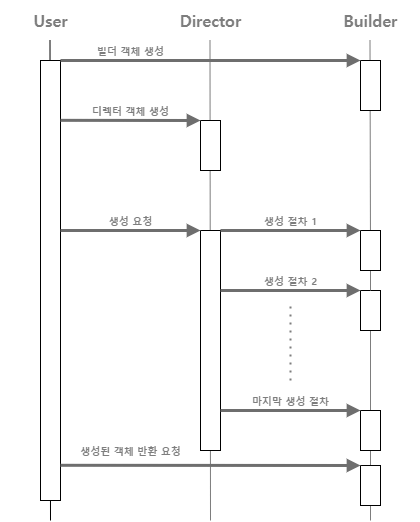

The diagram above was exported from draw.io. Its source (the exported page's mxGraphModel, read from the mxfile embedded in the PNG):
<mxGraphModel dx="472" dy="786" grid="1" gridSize="10" guides="1" tooltips="1" connect="1" arrows="1" fold="1" page="1" pageScale="1" pageWidth="827" pageHeight="1169" math="0" shadow="0">
  <root>
    <mxCell id="0" />
    <mxCell id="1" parent="0" />
    <mxCell id="gB_CnYYaqEzyFOh_vHT1-4" value="" style="group" vertex="1" connectable="0" parent="1">
      <mxGeometry x="70" y="80" width="100" height="520" as="geometry" />
    </mxCell>
    <mxCell id="gB_CnYYaqEzyFOh_vHT1-2" value="" style="endArrow=none;html=1;rounded=0;" edge="1" parent="gB_CnYYaqEzyFOh_vHT1-4">
      <mxGeometry width="50" height="50" relative="1" as="geometry">
        <mxPoint x="50" y="520" as="sourcePoint" />
        <mxPoint x="49.5" y="40" as="targetPoint" />
      </mxGeometry>
    </mxCell>
    <mxCell id="gB_CnYYaqEzyFOh_vHT1-1" value="" style="rounded=0;whiteSpace=wrap;html=1;" vertex="1" parent="gB_CnYYaqEzyFOh_vHT1-4">
      <mxGeometry x="40" y="60" width="20" height="440" as="geometry" />
    </mxCell>
    <mxCell id="gB_CnYYaqEzyFOh_vHT1-3" value="&lt;font color=&quot;#7d7d7d&quot;&gt;User&lt;/font&gt;" style="text;strokeColor=none;fillColor=none;html=1;fontSize=16;fontStyle=1;verticalAlign=middle;align=center;fontFamily=malgun gothic;fontSource=https%3A%2F%2Ffonts.googleapis.com%2Fcss%3Ffamily%3Dmalgun%2Bgothic;" vertex="1" parent="gB_CnYYaqEzyFOh_vHT1-4">
      <mxGeometry width="100" height="40" as="geometry" />
    </mxCell>
    <mxCell id="gB_CnYYaqEzyFOh_vHT1-5" value="" style="group" vertex="1" connectable="0" parent="1">
      <mxGeometry x="230" y="80" width="100" height="520" as="geometry" />
    </mxCell>
    <mxCell id="gB_CnYYaqEzyFOh_vHT1-6" value="" style="endArrow=none;html=1;rounded=0;strokeColor=#7D7D7D;" edge="1" parent="gB_CnYYaqEzyFOh_vHT1-5">
      <mxGeometry width="50" height="50" relative="1" as="geometry">
        <mxPoint x="50" y="520" as="sourcePoint" />
        <mxPoint x="49.5" y="40" as="targetPoint" />
      </mxGeometry>
    </mxCell>
    <mxCell id="gB_CnYYaqEzyFOh_vHT1-7" value="" style="rounded=0;whiteSpace=wrap;html=1;" vertex="1" parent="gB_CnYYaqEzyFOh_vHT1-5">
      <mxGeometry x="40" y="230" width="20" height="220" as="geometry" />
    </mxCell>
    <mxCell id="gB_CnYYaqEzyFOh_vHT1-8" value="&lt;font color=&quot;#7d7d7d&quot;&gt;Director&lt;/font&gt;" style="text;strokeColor=none;fillColor=none;html=1;fontSize=16;fontStyle=1;verticalAlign=middle;align=center;fontFamily=malgun gothic;fontSource=https%3A%2F%2Ffonts.googleapis.com%2Fcss%3Ffamily%3Dmalgun%2Bgothic;" vertex="1" parent="gB_CnYYaqEzyFOh_vHT1-5">
      <mxGeometry width="100" height="40" as="geometry" />
    </mxCell>
    <mxCell id="gB_CnYYaqEzyFOh_vHT1-13" value="" style="rounded=0;whiteSpace=wrap;html=1;" vertex="1" parent="gB_CnYYaqEzyFOh_vHT1-5">
      <mxGeometry x="40" y="120" width="20" height="50" as="geometry" />
    </mxCell>
    <mxCell id="gB_CnYYaqEzyFOh_vHT1-10" value="" style="endArrow=none;html=1;rounded=0;strokeColor=#7D7D7D;" edge="1" parent="1" source="gB_CnYYaqEzyFOh_vHT1-11">
      <mxGeometry width="50" height="50" relative="1" as="geometry">
        <mxPoint x="440" y="600" as="sourcePoint" />
        <mxPoint x="439.5" y="120" as="targetPoint" />
      </mxGeometry>
    </mxCell>
    <mxCell id="gB_CnYYaqEzyFOh_vHT1-12" value="Builder" style="text;strokeColor=none;fillColor=none;html=1;fontSize=16;fontStyle=1;verticalAlign=middle;align=center;fontFamily=malgun gothic;fontSource=https%3A%2F%2Ffonts.googleapis.com%2Fcss%3Ffamily%3Dmalgun%2Bgothic;fontColor=#7D7D7D;" vertex="1" parent="1">
      <mxGeometry x="390" y="80" width="100" height="40" as="geometry" />
    </mxCell>
    <mxCell id="gB_CnYYaqEzyFOh_vHT1-19" value="" style="rounded=0;whiteSpace=wrap;html=1;" vertex="1" parent="1">
      <mxGeometry x="430" y="140" width="20" height="50" as="geometry" />
    </mxCell>
    <mxCell id="gB_CnYYaqEzyFOh_vHT1-21" value="" style="endArrow=none;html=1;rounded=0;strokeColor=#7D7D7D;" edge="1" parent="1" target="gB_CnYYaqEzyFOh_vHT1-20">
      <mxGeometry width="50" height="50" relative="1" as="geometry">
        <mxPoint x="440" y="480" as="sourcePoint" />
        <mxPoint x="439.5" y="120" as="targetPoint" />
      </mxGeometry>
    </mxCell>
    <mxCell id="gB_CnYYaqEzyFOh_vHT1-20" value="" style="rounded=0;whiteSpace=wrap;html=1;" vertex="1" parent="1">
      <mxGeometry x="430" y="370" width="20" height="40" as="geometry" />
    </mxCell>
    <mxCell id="gB_CnYYaqEzyFOh_vHT1-23" value="" style="endArrow=none;html=1;rounded=0;strokeColor=#7D7D7D;" edge="1" parent="1" source="gB_CnYYaqEzyFOh_vHT1-27">
      <mxGeometry width="50" height="50" relative="1" as="geometry">
        <mxPoint x="440" y="600" as="sourcePoint" />
        <mxPoint x="440" y="470" as="targetPoint" />
      </mxGeometry>
    </mxCell>
    <mxCell id="gB_CnYYaqEzyFOh_vHT1-24" value="" style="rounded=0;whiteSpace=wrap;html=1;" vertex="1" parent="1">
      <mxGeometry x="430" y="490" width="20" height="40" as="geometry" />
    </mxCell>
    <mxCell id="gB_CnYYaqEzyFOh_vHT1-26" value="" style="endArrow=none;html=1;rounded=0;strokeColor=#7D7D7D;" edge="1" parent="1" source="gB_CnYYaqEzyFOh_vHT1-20" target="gB_CnYYaqEzyFOh_vHT1-11">
      <mxGeometry width="50" height="50" relative="1" as="geometry">
        <mxPoint x="440" y="370" as="sourcePoint" />
        <mxPoint x="439.5" y="120" as="targetPoint" />
      </mxGeometry>
    </mxCell>
    <mxCell id="gB_CnYYaqEzyFOh_vHT1-11" value="" style="rounded=0;whiteSpace=wrap;html=1;" vertex="1" parent="1">
      <mxGeometry x="430" y="310" width="20" height="40" as="geometry" />
    </mxCell>
    <mxCell id="gB_CnYYaqEzyFOh_vHT1-28" value="" style="endArrow=none;html=1;rounded=0;strokeColor=#7D7D7D;" edge="1" parent="1" target="gB_CnYYaqEzyFOh_vHT1-27">
      <mxGeometry width="50" height="50" relative="1" as="geometry">
        <mxPoint x="440" y="600" as="sourcePoint" />
        <mxPoint x="440" y="470" as="targetPoint" />
      </mxGeometry>
    </mxCell>
    <mxCell id="gB_CnYYaqEzyFOh_vHT1-27" value="" style="rounded=0;whiteSpace=wrap;html=1;" vertex="1" parent="1">
      <mxGeometry x="430" y="545" width="20" height="40" as="geometry" />
    </mxCell>
    <mxCell id="gB_CnYYaqEzyFOh_vHT1-29" value="" style="endArrow=block;html=1;rounded=0;exitX=1;exitY=0.136;exitDx=0;exitDy=0;exitPerimeter=0;strokeWidth=3;strokeColor=#6E6E6E;endFill=1;" edge="1" parent="1" source="gB_CnYYaqEzyFOh_vHT1-1">
      <mxGeometry width="50" height="50" relative="1" as="geometry">
        <mxPoint x="240" y="380" as="sourcePoint" />
        <mxPoint x="270" y="200" as="targetPoint" />
      </mxGeometry>
    </mxCell>
    <mxCell id="gB_CnYYaqEzyFOh_vHT1-30" value="" style="endArrow=block;html=1;rounded=0;exitX=1;exitY=0;exitDx=0;exitDy=0;strokeWidth=3;strokeColor=#6E6E6E;endFill=1;entryX=0;entryY=0;entryDx=0;entryDy=0;" edge="1" parent="1" source="gB_CnYYaqEzyFOh_vHT1-1" target="gB_CnYYaqEzyFOh_vHT1-19">
      <mxGeometry width="50" height="50" relative="1" as="geometry">
        <mxPoint x="140" y="210" as="sourcePoint" />
        <mxPoint x="280" y="210" as="targetPoint" />
      </mxGeometry>
    </mxCell>
    <mxCell id="gB_CnYYaqEzyFOh_vHT1-31" value="" style="endArrow=block;html=1;rounded=0;strokeWidth=3;strokeColor=#6E6E6E;endFill=1;" edge="1" parent="1">
      <mxGeometry width="50" height="50" relative="1" as="geometry">
        <mxPoint x="130" y="310" as="sourcePoint" />
        <mxPoint x="270" y="310" as="targetPoint" />
      </mxGeometry>
    </mxCell>
    <mxCell id="gB_CnYYaqEzyFOh_vHT1-32" value="" style="endArrow=block;html=1;rounded=0;strokeWidth=3;strokeColor=#6E6E6E;endFill=1;entryX=0;entryY=0;entryDx=0;entryDy=0;exitX=1;exitY=0;exitDx=0;exitDy=0;" edge="1" parent="1" source="gB_CnYYaqEzyFOh_vHT1-7" target="gB_CnYYaqEzyFOh_vHT1-11">
      <mxGeometry width="50" height="50" relative="1" as="geometry">
        <mxPoint x="140" y="320" as="sourcePoint" />
        <mxPoint x="280" y="320" as="targetPoint" />
      </mxGeometry>
    </mxCell>
    <mxCell id="gB_CnYYaqEzyFOh_vHT1-33" value="" style="endArrow=block;html=1;rounded=0;strokeWidth=3;strokeColor=#6E6E6E;endFill=1;entryX=0;entryY=0;entryDx=0;entryDy=0;" edge="1" parent="1" target="gB_CnYYaqEzyFOh_vHT1-20">
      <mxGeometry width="50" height="50" relative="1" as="geometry">
        <mxPoint x="290" y="370" as="sourcePoint" />
        <mxPoint x="440" y="320" as="targetPoint" />
      </mxGeometry>
    </mxCell>
    <mxCell id="gB_CnYYaqEzyFOh_vHT1-35" value="" style="endArrow=block;html=1;rounded=0;strokeWidth=3;strokeColor=#6E6E6E;endFill=1;entryX=0;entryY=0;entryDx=0;entryDy=0;" edge="1" parent="1">
      <mxGeometry width="50" height="50" relative="1" as="geometry">
        <mxPoint x="290" y="490" as="sourcePoint" />
        <mxPoint x="430" y="490" as="targetPoint" />
      </mxGeometry>
    </mxCell>
    <mxCell id="gB_CnYYaqEzyFOh_vHT1-36" value="" style="endArrow=block;html=1;rounded=0;strokeWidth=3;strokeColor=#6E6E6E;endFill=1;entryX=0;entryY=0;entryDx=0;entryDy=0;exitX=1;exitY=0.92;exitDx=0;exitDy=0;exitPerimeter=0;" edge="1" parent="1" source="gB_CnYYaqEzyFOh_vHT1-1" target="gB_CnYYaqEzyFOh_vHT1-27">
      <mxGeometry width="50" height="50" relative="1" as="geometry">
        <mxPoint x="300" y="500" as="sourcePoint" />
        <mxPoint x="440" y="500" as="targetPoint" />
      </mxGeometry>
    </mxCell>
    <mxCell id="gB_CnYYaqEzyFOh_vHT1-37" value="생성 요청" style="text;strokeColor=none;fillColor=none;html=1;fontSize=10;fontStyle=1;verticalAlign=middle;align=center;fontFamily=malgun gothic;fontSource=https%3A%2F%2Ffonts.googleapis.com%2Fcss%3Ffamily%3Dmalgun%2Bgothic;fontColor=#7d7d7d;" vertex="1" parent="1">
      <mxGeometry x="150" y="280" width="100" height="40" as="geometry" />
    </mxCell>
    <mxCell id="gB_CnYYaqEzyFOh_vHT1-38" value="빌더 객체 생성" style="text;strokeColor=none;fillColor=none;html=1;fontSize=10;fontStyle=1;verticalAlign=middle;align=center;fontFamily=malgun gothic;fontSource=https%3A%2F%2Ffonts.googleapis.com%2Fcss%3Ffamily%3Dmalgun%2Bgothic;fontColor=#7d7d7d;" vertex="1" parent="1">
      <mxGeometry x="150" y="110" width="100" height="40" as="geometry" />
    </mxCell>
    <mxCell id="gB_CnYYaqEzyFOh_vHT1-40" value="디렉터 객체 생성" style="text;strokeColor=none;fillColor=none;html=1;fontSize=10;fontStyle=1;verticalAlign=middle;align=center;fontFamily=malgun gothic;fontSource=https%3A%2F%2Ffonts.googleapis.com%2Fcss%3Ffamily%3Dmalgun%2Bgothic;fontColor=#7d7d7d;" vertex="1" parent="1">
      <mxGeometry x="150" y="170" width="100" height="40" as="geometry" />
    </mxCell>
    <mxCell id="gB_CnYYaqEzyFOh_vHT1-42" value="생성 절차 1" style="text;strokeColor=none;fillColor=none;html=1;fontSize=10;fontStyle=1;verticalAlign=middle;align=center;fontFamily=malgun gothic;fontSource=https%3A%2F%2Ffonts.googleapis.com%2Fcss%3Ffamily%3Dmalgun%2Bgothic;fontColor=#7d7d7d;" vertex="1" parent="1">
      <mxGeometry x="310" y="280" width="100" height="40" as="geometry" />
    </mxCell>
    <mxCell id="gB_CnYYaqEzyFOh_vHT1-43" value="생성 절차 2" style="text;strokeColor=none;fillColor=none;html=1;fontSize=10;fontStyle=1;verticalAlign=middle;align=center;fontFamily=malgun gothic;fontSource=https%3A%2F%2Ffonts.googleapis.com%2Fcss%3Ffamily%3Dmalgun%2Bgothic;fontColor=#7d7d7d;" vertex="1" parent="1">
      <mxGeometry x="310" y="340" width="100" height="40" as="geometry" />
    </mxCell>
    <mxCell id="gB_CnYYaqEzyFOh_vHT1-44" value="마지막 생성 절차" style="text;strokeColor=none;fillColor=none;html=1;fontSize=10;fontStyle=1;verticalAlign=middle;align=center;fontFamily=malgun gothic;fontSource=https%3A%2F%2Ffonts.googleapis.com%2Fcss%3Ffamily%3Dmalgun%2Bgothic;fontColor=#7d7d7d;" vertex="1" parent="1">
      <mxGeometry x="310" y="460" width="100" height="40" as="geometry" />
    </mxCell>
    <mxCell id="gB_CnYYaqEzyFOh_vHT1-45" value="" style="endArrow=none;dashed=1;html=1;dashPattern=1 3;strokeWidth=2;rounded=0;exitX=0.5;exitY=0;exitDx=0;exitDy=0;entryX=0.5;entryY=1;entryDx=0;entryDy=0;labelBackgroundColor=#7D7D7D;fontColor=#7D7D7D;strokeColor=#7D7D7D;" edge="1" parent="1" source="gB_CnYYaqEzyFOh_vHT1-44" target="gB_CnYYaqEzyFOh_vHT1-43">
      <mxGeometry width="50" height="50" relative="1" as="geometry">
        <mxPoint x="310" y="410" as="sourcePoint" />
        <mxPoint x="360" y="400" as="targetPoint" />
      </mxGeometry>
    </mxCell>
    <mxCell id="gB_CnYYaqEzyFOh_vHT1-46" value="생성된 객체 반환 요청" style="text;strokeColor=none;fillColor=none;html=1;fontSize=10;fontStyle=1;verticalAlign=middle;align=center;fontFamily=malgun gothic;fontSource=https%3A%2F%2Ffonts.googleapis.com%2Fcss%3Ffamily%3Dmalgun%2Bgothic;fontColor=#7d7d7d;" vertex="1" parent="1">
      <mxGeometry x="150" y="510" width="100" height="40" as="geometry" />
    </mxCell>
  </root>
</mxGraphModel>